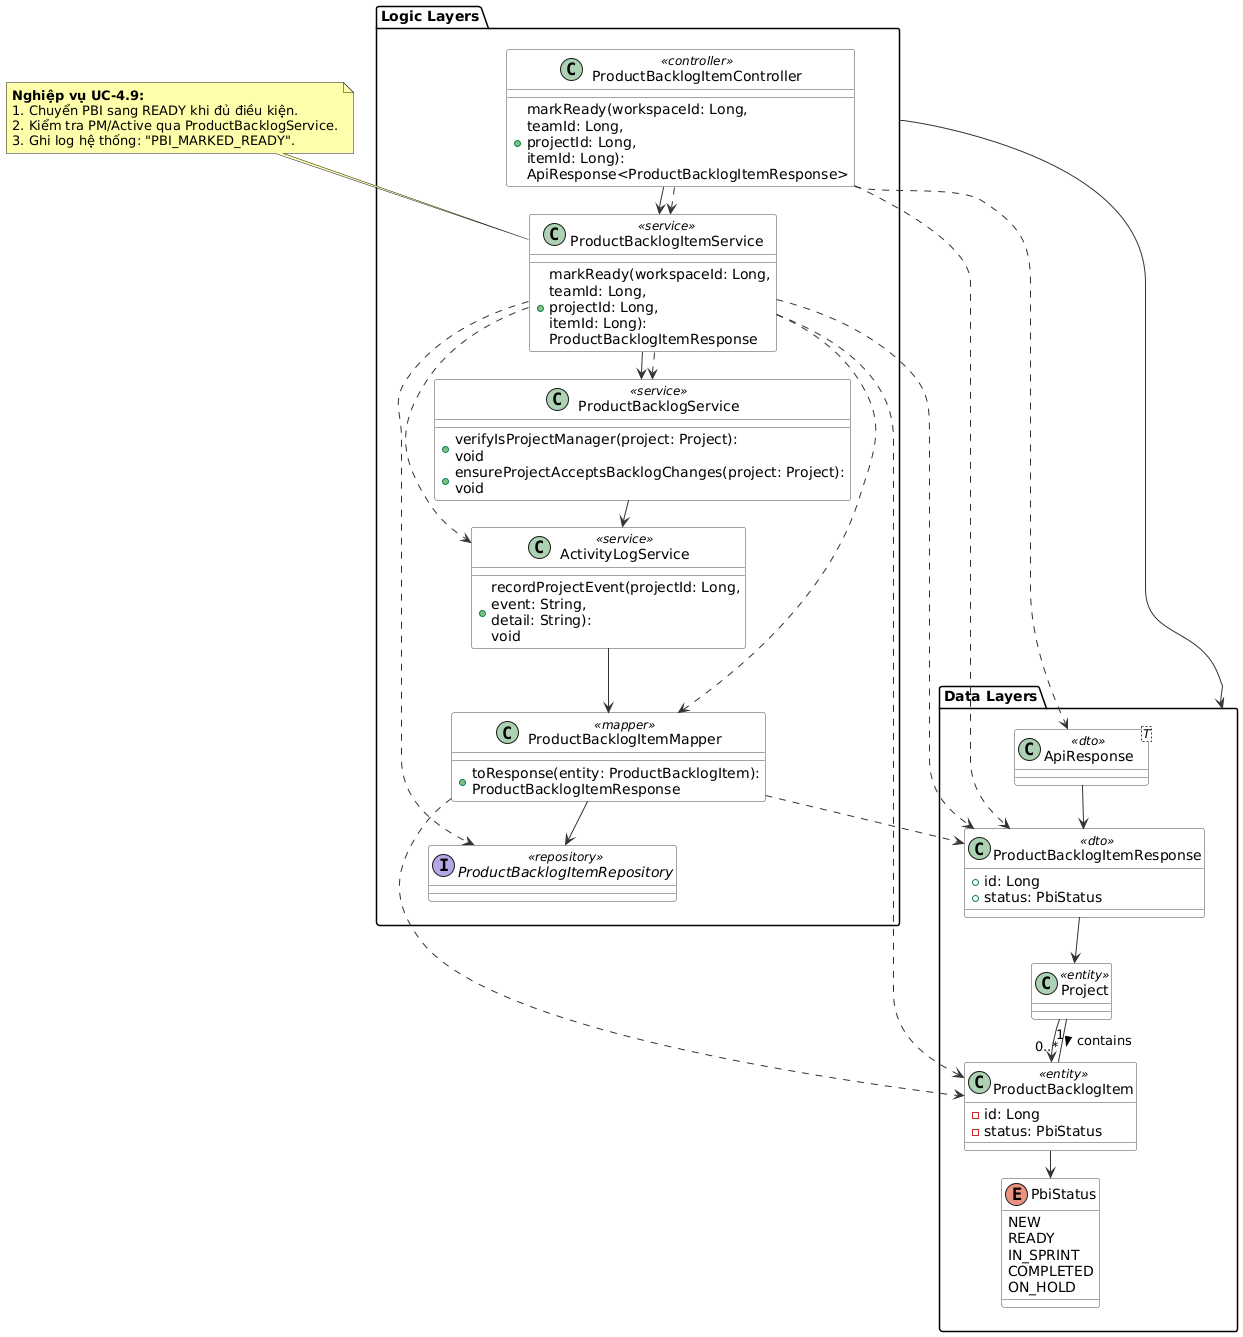

The diagram above was rendered by PlantUML. Its source (embedded in the PNG):
@startuml
skinparam ranksep 25
skinparam nodesep 15
skinparam BackgroundColor #FFFFFF
skinparam class {
    BackgroundColor white
    ArrowColor #333333
    BorderColor #444444
}

package "Logic Layers" {
    class ProductBacklogItemController <<controller>> {
        + markReady(workspaceId: Long,\nteamId: Long,\nprojectId: Long,\nitemId: Long):\nApiResponse<ProductBacklogItemResponse>
    }
    class ProductBacklogItemService <<service>> {
        + markReady(workspaceId: Long,\nteamId: Long,\nprojectId: Long,\nitemId: Long):\nProductBacklogItemResponse
    }
    class ProductBacklogService <<service>> {
        + verifyIsProjectManager(project: Project):\nvoid
        + ensureProjectAcceptsBacklogChanges(project: Project):\nvoid
    }
    class ActivityLogService <<service>> {
        + recordProjectEvent(projectId: Long,\nevent: String,\ndetail: String):\nvoid
    }
    class ProductBacklogItemMapper <<mapper>> {
        + toResponse(entity: ProductBacklogItem):\nProductBacklogItemResponse
    }
    interface ProductBacklogItemRepository <<repository>>
    
    ' Ép trục đứng cố định bên trái
    ProductBacklogItemController -down-> ProductBacklogItemService
    ProductBacklogItemService -down-> ProductBacklogService
    ProductBacklogService -down-> ActivityLogService
    ActivityLogService -down-> ProductBacklogItemMapper
    ProductBacklogItemMapper -down-> ProductBacklogItemRepository
}

package "Data Layers" {
    class ApiResponse<T> <<dto>>
    class ProductBacklogItemResponse <<dto>> {
        + id: Long
        + status: PbiStatus
    }
    class Project <<entity>>
    class ProductBacklogItem <<entity>> {
        - id: Long
        - status: PbiStatus
    }
    enum PbiStatus {
        NEW
        READY
        IN_SPRINT
        COMPLETED
        ON_HOLD
    }
    
    ' Ép trục đứng cố định bên phải
    ApiResponse -down-> ProductBacklogItemResponse
    ProductBacklogItemResponse -down-> Project
    Project -down-> ProductBacklogItem
    ProductBacklogItem -down-> PbiStatus
}

"Logic Layers" -right-> "Data Layers"

' --- DEPENDENCY ARROWS ---
ProductBacklogItemController ..> ProductBacklogItemService
ProductBacklogItemController ..> ProductBacklogItemResponse
ProductBacklogItemController ..> ApiResponse

ProductBacklogItemService ..> ProductBacklogItemRepository
ProductBacklogItemService ..> ProductBacklogService
ProductBacklogItemService ..> ActivityLogService
ProductBacklogItemService ..> ProductBacklogItemMapper
ProductBacklogItemService ..> ProductBacklogItemResponse
ProductBacklogItemService ..> ProductBacklogItem

ProductBacklogItemMapper ..> ProductBacklogItem
ProductBacklogItemMapper ..> ProductBacklogItemResponse

' Association
Project "1" -- "0..*" ProductBacklogItem : contains >

note as N9 #FFFFAA
<b>Nghiệp vụ UC-4.9:</b>
1. Chuyển PBI sang READY khi đủ điều kiện.
2. Kiểm tra PM/Active qua ProductBacklogService.
3. Ghi log hệ thống: "PBI_MARKED_READY".
end note
N9 .. ProductBacklogItemService
@enduml